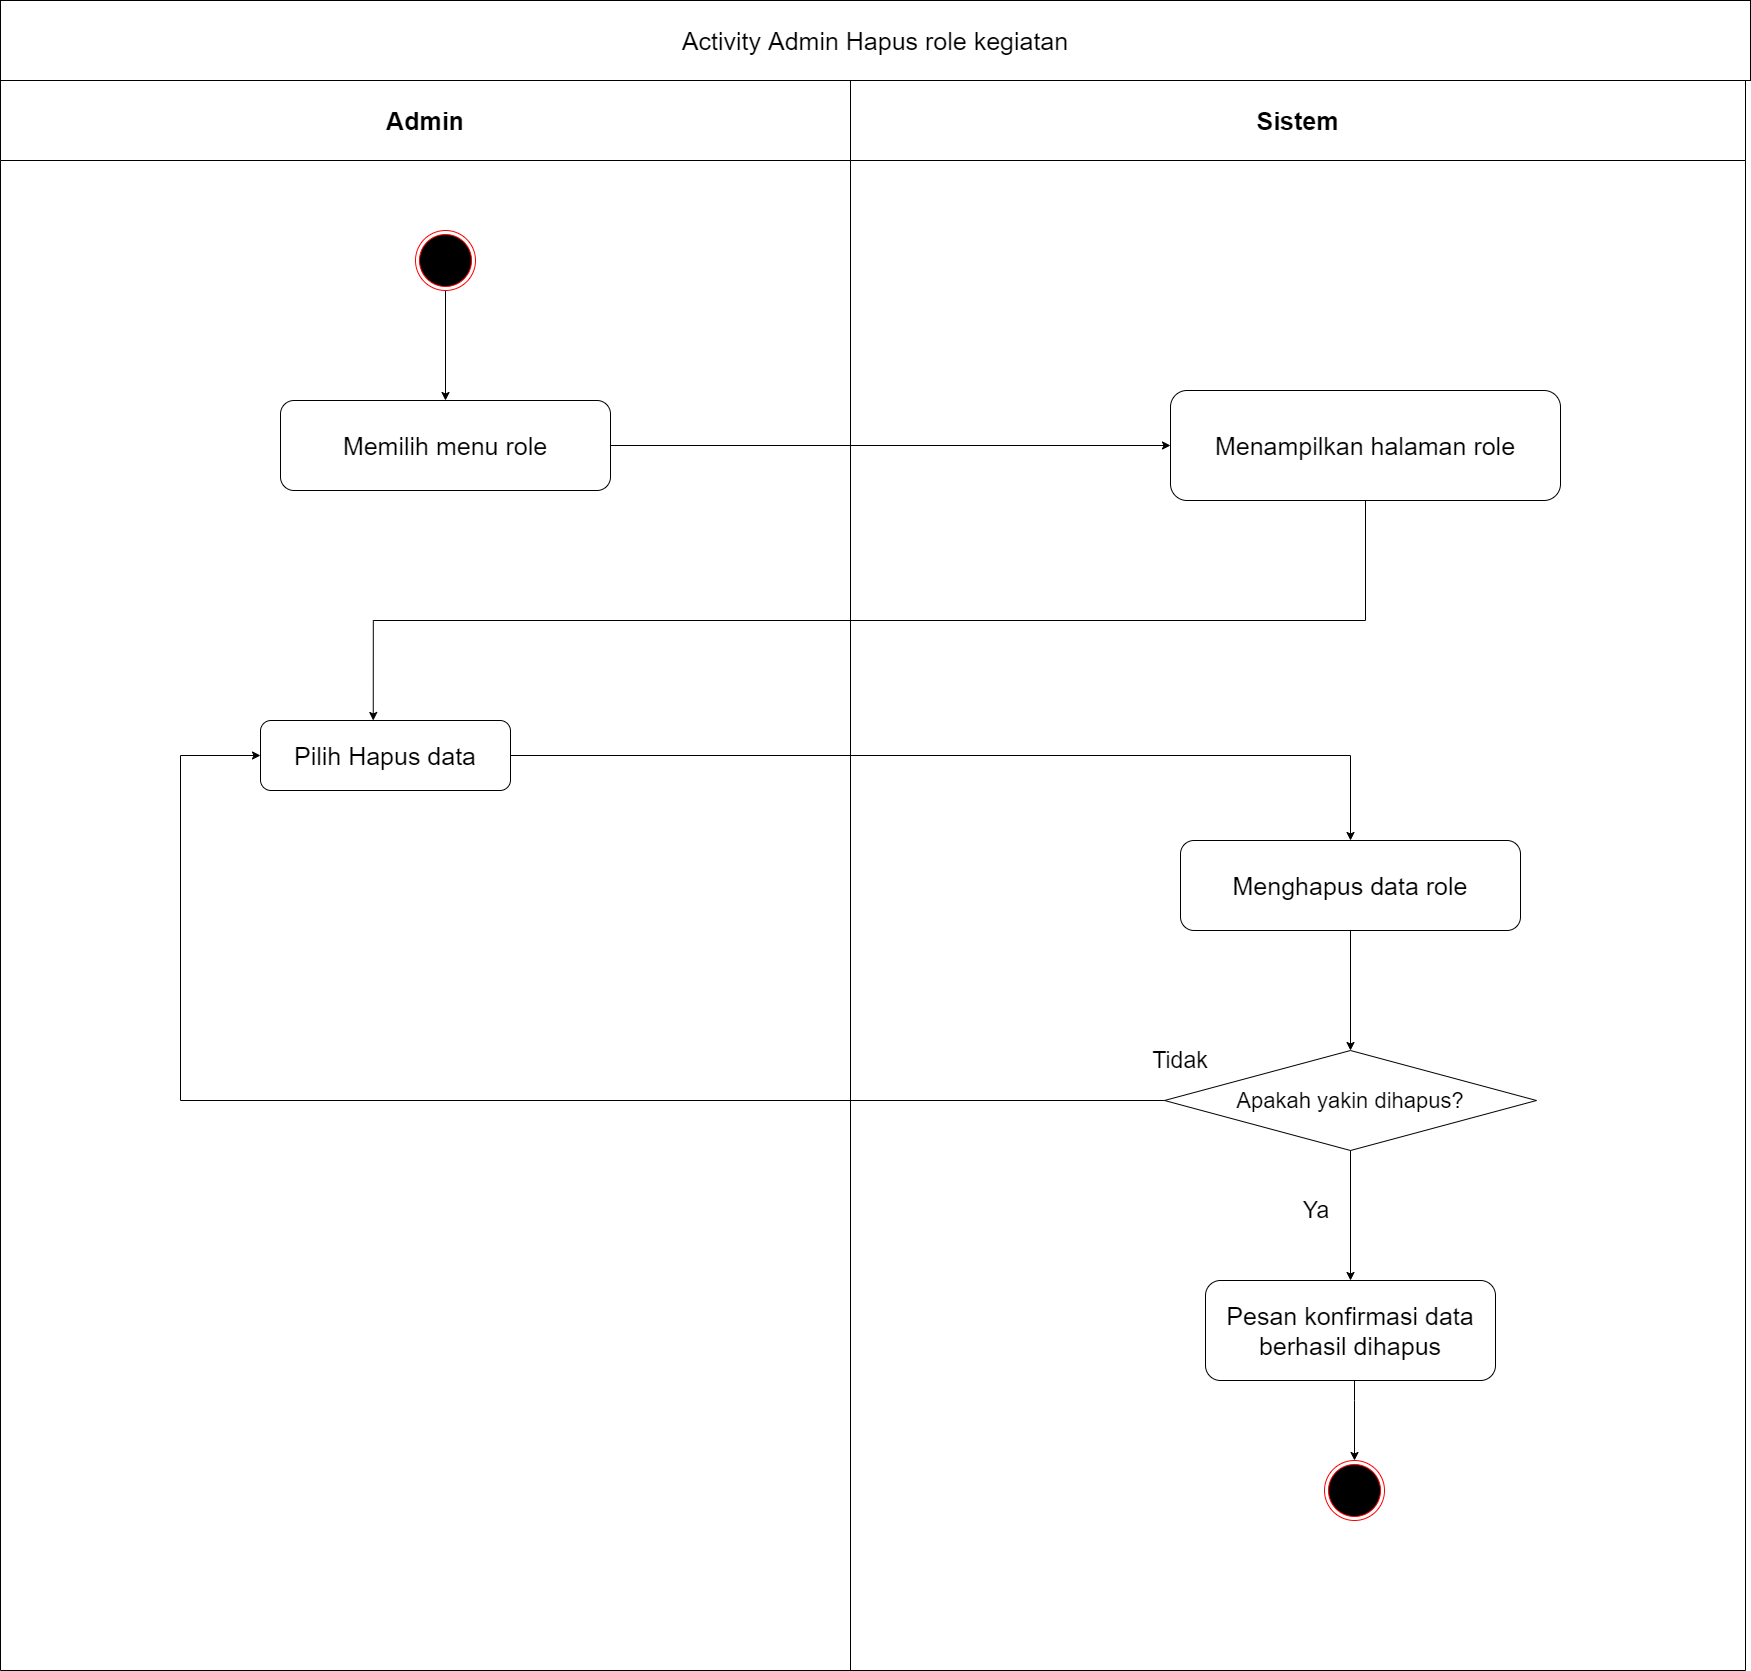

The diagram above was exported from draw.io. Its source (the exported page's mxGraphModel, read from the mxfile embedded in the PNG):
<mxGraphModel dx="852" dy="494" grid="1" gridSize="10" guides="1" tooltips="1" connect="1" arrows="1" fold="1" page="1" pageScale="1" pageWidth="1000" pageHeight="1000" math="0" shadow="0">
  <root>
    <mxCell id="FbXzGZ2xi4dBgx-4QNi7-0" />
    <mxCell id="FbXzGZ2xi4dBgx-4QNi7-1" parent="FbXzGZ2xi4dBgx-4QNi7-0" />
    <mxCell id="jw4Ln293kP9ZfgSIcKaX-0" value="Admin" style="swimlane;whiteSpace=wrap;startSize=80;fontSize=25;" parent="FbXzGZ2xi4dBgx-4QNi7-1" vertex="1">
      <mxGeometry x="160" y="160" width="850" height="1590" as="geometry" />
    </mxCell>
    <mxCell id="jw4Ln293kP9ZfgSIcKaX-1" style="edgeStyle=orthogonalEdgeStyle;rounded=0;orthogonalLoop=1;jettySize=auto;html=1;entryX=0.5;entryY=0;entryDx=0;entryDy=0;fontSize=25;" parent="jw4Ln293kP9ZfgSIcKaX-0" source="jw4Ln293kP9ZfgSIcKaX-2" target="jw4Ln293kP9ZfgSIcKaX-3" edge="1">
      <mxGeometry relative="1" as="geometry" />
    </mxCell>
    <mxCell id="jw4Ln293kP9ZfgSIcKaX-2" value="" style="ellipse;html=1;shape=endState;fillColor=#000000;strokeColor=#ff0000;fontSize=25;" parent="jw4Ln293kP9ZfgSIcKaX-0" vertex="1">
      <mxGeometry x="415" y="150" width="60" height="60" as="geometry" />
    </mxCell>
    <mxCell id="jw4Ln293kP9ZfgSIcKaX-3" value="Memilih menu role" style="rounded=1;whiteSpace=wrap;html=1;fontSize=25;" parent="jw4Ln293kP9ZfgSIcKaX-0" vertex="1">
      <mxGeometry x="280" y="320" width="330" height="90" as="geometry" />
    </mxCell>
    <mxCell id="jw4Ln293kP9ZfgSIcKaX-4" value="Pilih Hapus data" style="rounded=1;whiteSpace=wrap;html=1;fontSize=25;" parent="jw4Ln293kP9ZfgSIcKaX-0" vertex="1">
      <mxGeometry x="260" y="640" width="250" height="70" as="geometry" />
    </mxCell>
    <mxCell id="jw4Ln293kP9ZfgSIcKaX-5" value="Sistem" style="swimlane;whiteSpace=wrap;startSize=80;fontSize=25;" parent="FbXzGZ2xi4dBgx-4QNi7-1" vertex="1">
      <mxGeometry x="1010" y="160" width="895" height="1590" as="geometry" />
    </mxCell>
    <mxCell id="jw4Ln293kP9ZfgSIcKaX-6" value="Menampilkan halaman role" style="rounded=1;whiteSpace=wrap;html=1;fontSize=25;" parent="jw4Ln293kP9ZfgSIcKaX-5" vertex="1">
      <mxGeometry x="320" y="310" width="390" height="110" as="geometry" />
    </mxCell>
    <mxCell id="jw4Ln293kP9ZfgSIcKaX-7" style="edgeStyle=orthogonalEdgeStyle;rounded=0;orthogonalLoop=1;jettySize=auto;html=1;entryX=0.5;entryY=0;entryDx=0;entryDy=0;" parent="jw4Ln293kP9ZfgSIcKaX-5" source="jw4Ln293kP9ZfgSIcKaX-8" target="jw4Ln293kP9ZfgSIcKaX-10" edge="1">
      <mxGeometry relative="1" as="geometry" />
    </mxCell>
    <mxCell id="jw4Ln293kP9ZfgSIcKaX-8" value="Menghapus data role" style="rounded=1;whiteSpace=wrap;html=1;fontSize=25;" parent="jw4Ln293kP9ZfgSIcKaX-5" vertex="1">
      <mxGeometry x="330" y="760" width="340" height="90" as="geometry" />
    </mxCell>
    <mxCell id="jw4Ln293kP9ZfgSIcKaX-9" style="edgeStyle=orthogonalEdgeStyle;rounded=0;orthogonalLoop=1;jettySize=auto;html=1;" parent="jw4Ln293kP9ZfgSIcKaX-5" source="jw4Ln293kP9ZfgSIcKaX-10" target="jw4Ln293kP9ZfgSIcKaX-12" edge="1">
      <mxGeometry relative="1" as="geometry" />
    </mxCell>
    <mxCell id="jw4Ln293kP9ZfgSIcKaX-10" value="&lt;font style=&quot;font-size: 22px&quot;&gt;Apakah yakin dihapus?&lt;/font&gt;" style="rhombus;whiteSpace=wrap;html=1;" parent="jw4Ln293kP9ZfgSIcKaX-5" vertex="1">
      <mxGeometry x="314" y="970" width="372" height="100" as="geometry" />
    </mxCell>
    <mxCell id="jw4Ln293kP9ZfgSIcKaX-11" style="edgeStyle=orthogonalEdgeStyle;rounded=0;orthogonalLoop=1;jettySize=auto;html=1;" parent="jw4Ln293kP9ZfgSIcKaX-5" source="jw4Ln293kP9ZfgSIcKaX-12" target="jw4Ln293kP9ZfgSIcKaX-13" edge="1">
      <mxGeometry relative="1" as="geometry">
        <Array as="points">
          <mxPoint x="504" y="1320" />
          <mxPoint x="504" y="1320" />
        </Array>
      </mxGeometry>
    </mxCell>
    <mxCell id="jw4Ln293kP9ZfgSIcKaX-12" value="Pesan konfirmasi data berhasil dihapus" style="rounded=1;whiteSpace=wrap;html=1;fontSize=25;" parent="jw4Ln293kP9ZfgSIcKaX-5" vertex="1">
      <mxGeometry x="355" y="1200" width="290" height="100" as="geometry" />
    </mxCell>
    <mxCell id="jw4Ln293kP9ZfgSIcKaX-13" value="" style="ellipse;html=1;shape=endState;fillColor=#000000;strokeColor=#ff0000;fontSize=25;" parent="jw4Ln293kP9ZfgSIcKaX-5" vertex="1">
      <mxGeometry x="474" y="1380" width="60" height="60" as="geometry" />
    </mxCell>
    <mxCell id="jw4Ln293kP9ZfgSIcKaX-14" value="&lt;font style=&quot;font-size: 23px&quot;&gt;Ya&lt;/font&gt;" style="text;html=1;strokeColor=none;fillColor=none;align=center;verticalAlign=middle;whiteSpace=wrap;rounded=0;" parent="jw4Ln293kP9ZfgSIcKaX-5" vertex="1">
      <mxGeometry x="426" y="1110" width="80" height="40" as="geometry" />
    </mxCell>
    <mxCell id="jw4Ln293kP9ZfgSIcKaX-15" value="&lt;font style=&quot;font-size: 23px&quot;&gt;Tidak&lt;/font&gt;" style="text;html=1;strokeColor=none;fillColor=none;align=center;verticalAlign=middle;whiteSpace=wrap;rounded=0;" parent="jw4Ln293kP9ZfgSIcKaX-5" vertex="1">
      <mxGeometry x="290" y="960" width="80" height="40" as="geometry" />
    </mxCell>
    <mxCell id="jw4Ln293kP9ZfgSIcKaX-16" value="&lt;span style=&quot;font-size: 25px&quot;&gt;Activity Admin Hapus role&amp;nbsp;&lt;/span&gt;&lt;span style=&quot;font-size: 25px&quot;&gt;kegiatan&lt;/span&gt;" style="rounded=0;whiteSpace=wrap;html=1;" parent="FbXzGZ2xi4dBgx-4QNi7-1" vertex="1">
      <mxGeometry x="160" y="80" width="1750" height="80" as="geometry" />
    </mxCell>
    <mxCell id="jw4Ln293kP9ZfgSIcKaX-17" style="edgeStyle=orthogonalEdgeStyle;rounded=0;orthogonalLoop=1;jettySize=auto;html=1;entryX=0;entryY=0.5;entryDx=0;entryDy=0;" parent="FbXzGZ2xi4dBgx-4QNi7-1" source="jw4Ln293kP9ZfgSIcKaX-3" target="jw4Ln293kP9ZfgSIcKaX-6" edge="1">
      <mxGeometry relative="1" as="geometry" />
    </mxCell>
    <mxCell id="jw4Ln293kP9ZfgSIcKaX-18" style="edgeStyle=orthogonalEdgeStyle;rounded=0;orthogonalLoop=1;jettySize=auto;html=1;entryX=0.451;entryY=0;entryDx=0;entryDy=0;entryPerimeter=0;" parent="FbXzGZ2xi4dBgx-4QNi7-1" source="jw4Ln293kP9ZfgSIcKaX-6" target="jw4Ln293kP9ZfgSIcKaX-4" edge="1">
      <mxGeometry relative="1" as="geometry">
        <Array as="points">
          <mxPoint x="1525" y="700" />
          <mxPoint x="533" y="700" />
        </Array>
      </mxGeometry>
    </mxCell>
    <mxCell id="jw4Ln293kP9ZfgSIcKaX-19" style="edgeStyle=orthogonalEdgeStyle;rounded=0;orthogonalLoop=1;jettySize=auto;html=1;" parent="FbXzGZ2xi4dBgx-4QNi7-1" source="jw4Ln293kP9ZfgSIcKaX-4" target="jw4Ln293kP9ZfgSIcKaX-8" edge="1">
      <mxGeometry relative="1" as="geometry" />
    </mxCell>
    <mxCell id="jw4Ln293kP9ZfgSIcKaX-20" style="edgeStyle=orthogonalEdgeStyle;rounded=0;orthogonalLoop=1;jettySize=auto;html=1;" parent="FbXzGZ2xi4dBgx-4QNi7-1" source="jw4Ln293kP9ZfgSIcKaX-10" edge="1">
      <mxGeometry relative="1" as="geometry">
        <mxPoint x="420" y="835" as="targetPoint" />
        <Array as="points">
          <mxPoint x="340" y="1180" />
          <mxPoint x="340" y="835" />
          <mxPoint x="420" y="835" />
        </Array>
      </mxGeometry>
    </mxCell>
  </root>
</mxGraphModel>